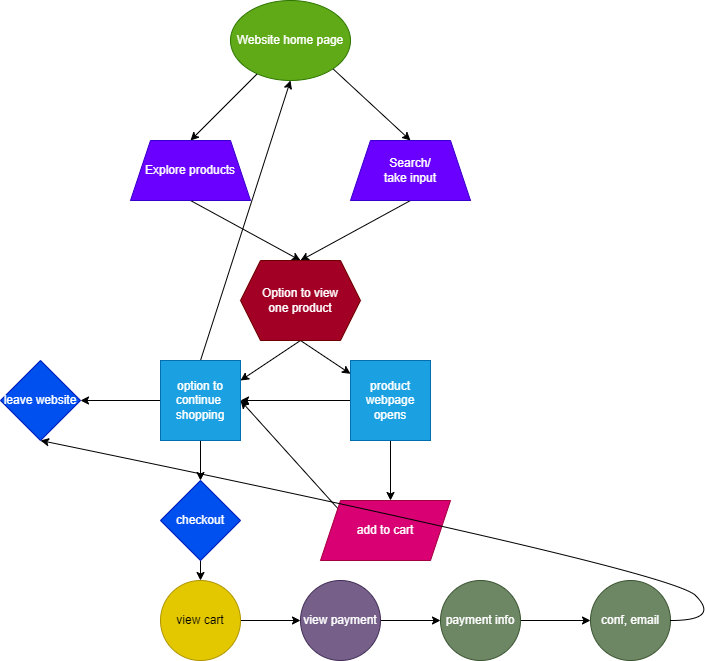

The diagram above was exported from draw.io. Its source (the exported page's mxGraphModel, read from the mxfile embedded in the PNG):
<mxGraphModel dx="1540" dy="779" grid="1" gridSize="10" guides="1" tooltips="1" connect="1" arrows="1" fold="1" page="1" pageScale="1" pageWidth="850" pageHeight="1100" math="0" shadow="0">
  <root>
    <mxCell id="0" />
    <mxCell id="1" parent="0" />
    <mxCell id="3" style="edgeStyle=none;html=1;" edge="1" parent="1" source="2">
      <mxGeometry relative="1" as="geometry">
        <mxPoint x="200" y="180" as="targetPoint" />
      </mxGeometry>
    </mxCell>
    <mxCell id="5" style="edgeStyle=none;html=1;exitX=1;exitY=1;exitDx=0;exitDy=0;startArrow=none;" edge="1" parent="1" source="6">
      <mxGeometry relative="1" as="geometry">
        <mxPoint x="410" y="180" as="targetPoint" />
      </mxGeometry>
    </mxCell>
    <mxCell id="9" style="edgeStyle=none;html=1;exitX=1;exitY=1;exitDx=0;exitDy=0;entryX=0.5;entryY=0;entryDx=0;entryDy=0;" edge="1" parent="1" source="2" target="6">
      <mxGeometry relative="1" as="geometry" />
    </mxCell>
    <mxCell id="2" value="Website home page" style="ellipse;whiteSpace=wrap;html=1;fillColor=#60a917;fontColor=#ffffff;strokeColor=#2D7600;" vertex="1" parent="1">
      <mxGeometry x="240" y="40" width="120" height="80" as="geometry" />
    </mxCell>
    <mxCell id="15" style="edgeStyle=none;html=1;exitX=0.5;exitY=1;exitDx=0;exitDy=0;entryX=0.5;entryY=0;entryDx=0;entryDy=0;" edge="1" parent="1" source="4" target="13">
      <mxGeometry relative="1" as="geometry" />
    </mxCell>
    <mxCell id="4" value="Explore products" style="shape=trapezoid;perimeter=trapezoidPerimeter;whiteSpace=wrap;html=1;fixedSize=1;fillColor=#6a00ff;fontColor=#ffffff;strokeColor=#3700CC;" vertex="1" parent="1">
      <mxGeometry x="140" y="180" width="120" height="60" as="geometry" />
    </mxCell>
    <mxCell id="14" style="edgeStyle=none;html=1;exitX=0.5;exitY=1;exitDx=0;exitDy=0;entryX=0.5;entryY=0;entryDx=0;entryDy=0;" edge="1" parent="1" source="6" target="13">
      <mxGeometry relative="1" as="geometry" />
    </mxCell>
    <mxCell id="6" value="Search/&lt;br&gt;take input" style="shape=trapezoid;perimeter=trapezoidPerimeter;whiteSpace=wrap;html=1;fixedSize=1;fillColor=#6a00ff;fontColor=#ffffff;strokeColor=#3700CC;" vertex="1" parent="1">
      <mxGeometry x="360" y="180" width="120" height="60" as="geometry" />
    </mxCell>
    <mxCell id="16" style="edgeStyle=none;html=1;exitX=0.5;exitY=1;exitDx=0;exitDy=0;" edge="1" parent="1" source="13" target="17">
      <mxGeometry relative="1" as="geometry">
        <mxPoint x="400" y="440" as="targetPoint" />
      </mxGeometry>
    </mxCell>
    <mxCell id="20" style="edgeStyle=none;html=1;exitX=0.5;exitY=1;exitDx=0;exitDy=0;entryX=1;entryY=0.25;entryDx=0;entryDy=0;" edge="1" parent="1" source="13" target="19">
      <mxGeometry relative="1" as="geometry">
        <mxPoint x="260" y="410" as="targetPoint" />
      </mxGeometry>
    </mxCell>
    <mxCell id="13" value="Option to view&lt;br&gt;one product" style="shape=hexagon;perimeter=hexagonPerimeter2;whiteSpace=wrap;html=1;fixedSize=1;fillColor=#a20025;fontColor=#ffffff;strokeColor=#6F0000;" vertex="1" parent="1">
      <mxGeometry x="250" y="300" width="120" height="80" as="geometry" />
    </mxCell>
    <mxCell id="21" style="edgeStyle=none;html=1;exitX=0.5;exitY=1;exitDx=0;exitDy=0;" edge="1" parent="1" source="17">
      <mxGeometry relative="1" as="geometry">
        <mxPoint x="400" y="540" as="targetPoint" />
      </mxGeometry>
    </mxCell>
    <mxCell id="22" style="edgeStyle=none;html=1;exitX=0;exitY=0.5;exitDx=0;exitDy=0;entryX=1;entryY=0.5;entryDx=0;entryDy=0;" edge="1" parent="1" source="17" target="19">
      <mxGeometry relative="1" as="geometry" />
    </mxCell>
    <mxCell id="17" value="product webpage opens" style="whiteSpace=wrap;html=1;aspect=fixed;fillColor=#1ba1e2;fontColor=#ffffff;strokeColor=#006EAF;" vertex="1" parent="1">
      <mxGeometry x="360" y="400" width="80" height="80" as="geometry" />
    </mxCell>
    <mxCell id="25" style="edgeStyle=none;html=1;exitX=0.5;exitY=0;exitDx=0;exitDy=0;entryX=0.5;entryY=1;entryDx=0;entryDy=0;" edge="1" parent="1" source="19" target="2">
      <mxGeometry relative="1" as="geometry" />
    </mxCell>
    <mxCell id="27" style="edgeStyle=none;html=1;exitX=0.5;exitY=1;exitDx=0;exitDy=0;entryX=0.5;entryY=0;entryDx=0;entryDy=0;" edge="1" parent="1" source="19" target="26">
      <mxGeometry relative="1" as="geometry" />
    </mxCell>
    <mxCell id="28" style="edgeStyle=none;html=1;exitX=0;exitY=0.5;exitDx=0;exitDy=0;" edge="1" parent="1" source="19">
      <mxGeometry relative="1" as="geometry">
        <mxPoint x="90" y="440" as="targetPoint" />
      </mxGeometry>
    </mxCell>
    <mxCell id="19" value="option to continue&amp;nbsp;&lt;br&gt;shopping" style="whiteSpace=wrap;html=1;aspect=fixed;fillColor=#1ba1e2;fontColor=#ffffff;strokeColor=#006EAF;" vertex="1" parent="1">
      <mxGeometry x="170" y="400" width="80" height="80" as="geometry" />
    </mxCell>
    <mxCell id="24" style="edgeStyle=none;html=1;exitX=0;exitY=0;exitDx=0;exitDy=0;entryX=1;entryY=0.5;entryDx=0;entryDy=0;" edge="1" parent="1" source="23" target="19">
      <mxGeometry relative="1" as="geometry" />
    </mxCell>
    <mxCell id="23" value="add to cart" style="shape=parallelogram;perimeter=parallelogramPerimeter;whiteSpace=wrap;html=1;fixedSize=1;fillColor=#d80073;fontColor=#ffffff;strokeColor=#A50040;size=20;" vertex="1" parent="1">
      <mxGeometry x="330" y="540" width="130" height="60" as="geometry" />
    </mxCell>
    <mxCell id="31" style="edgeStyle=none;html=1;exitX=0.5;exitY=1;exitDx=0;exitDy=0;" edge="1" parent="1" source="26">
      <mxGeometry relative="1" as="geometry">
        <mxPoint x="210" y="620" as="targetPoint" />
      </mxGeometry>
    </mxCell>
    <mxCell id="26" value="checkout" style="rhombus;whiteSpace=wrap;html=1;fillColor=#0050ef;fontColor=#ffffff;strokeColor=#001DBC;" vertex="1" parent="1">
      <mxGeometry x="170" y="520" width="80" height="80" as="geometry" />
    </mxCell>
    <mxCell id="30" value="leave website" style="rhombus;whiteSpace=wrap;html=1;fillColor=#0050ef;fontColor=#ffffff;strokeColor=#001DBC;" vertex="1" parent="1">
      <mxGeometry x="10" y="400" width="80" height="80" as="geometry" />
    </mxCell>
    <mxCell id="34" style="edgeStyle=none;html=1;exitX=1;exitY=0.5;exitDx=0;exitDy=0;" edge="1" parent="1" source="33" target="35">
      <mxGeometry relative="1" as="geometry">
        <mxPoint x="350" y="660" as="targetPoint" />
      </mxGeometry>
    </mxCell>
    <mxCell id="33" value="view cart" style="ellipse;whiteSpace=wrap;html=1;aspect=fixed;fillColor=#e3c800;fontColor=#000000;strokeColor=#B09500;" vertex="1" parent="1">
      <mxGeometry x="170" y="620" width="80" height="80" as="geometry" />
    </mxCell>
    <mxCell id="36" style="edgeStyle=none;html=1;exitX=1;exitY=0.5;exitDx=0;exitDy=0;" edge="1" parent="1" source="35">
      <mxGeometry relative="1" as="geometry">
        <mxPoint x="450" y="660" as="targetPoint" />
      </mxGeometry>
    </mxCell>
    <mxCell id="35" value="view payment" style="ellipse;whiteSpace=wrap;html=1;aspect=fixed;fillColor=#76608a;fontColor=#ffffff;strokeColor=#432D57;" vertex="1" parent="1">
      <mxGeometry x="310" y="620" width="80" height="80" as="geometry" />
    </mxCell>
    <mxCell id="38" style="edgeStyle=none;html=1;exitX=1;exitY=0.5;exitDx=0;exitDy=0;" edge="1" parent="1" source="37">
      <mxGeometry relative="1" as="geometry">
        <mxPoint x="600" y="660" as="targetPoint" />
      </mxGeometry>
    </mxCell>
    <mxCell id="37" value="payment info" style="ellipse;whiteSpace=wrap;html=1;aspect=fixed;fillColor=#6d8764;fontColor=#ffffff;strokeColor=#3A5431;" vertex="1" parent="1">
      <mxGeometry x="450" y="620" width="80" height="80" as="geometry" />
    </mxCell>
    <mxCell id="39" value="conf, email" style="ellipse;whiteSpace=wrap;html=1;aspect=fixed;fillColor=#6d8764;fontColor=#ffffff;strokeColor=#3A5431;" vertex="1" parent="1">
      <mxGeometry x="600" y="620" width="80" height="80" as="geometry" />
    </mxCell>
    <mxCell id="40" value="" style="curved=1;endArrow=classic;html=1;entryX=0.5;entryY=1;entryDx=0;entryDy=0;" edge="1" parent="1" target="30">
      <mxGeometry width="50" height="50" relative="1" as="geometry">
        <mxPoint x="680" y="660" as="sourcePoint" />
        <mxPoint x="730" y="610" as="targetPoint" />
        <Array as="points">
          <mxPoint x="730" y="660" />
          <mxPoint x="680" y="610" />
        </Array>
      </mxGeometry>
    </mxCell>
  </root>
</mxGraphModel>